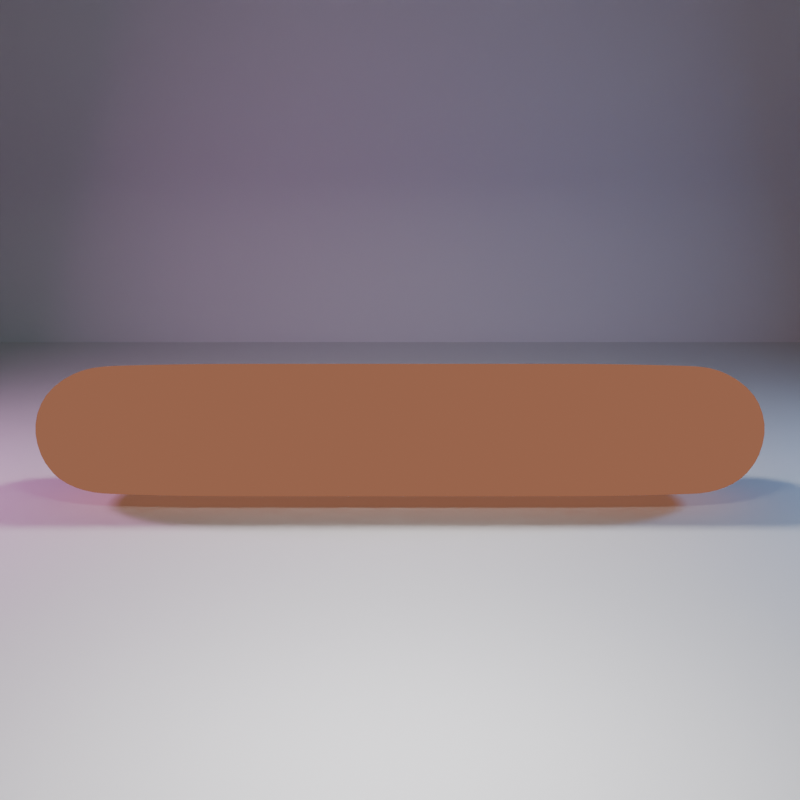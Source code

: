# Source: Virus_Mycobacterium_Tuberculosis.blend  (saved by Blender 4.0.36; exported with 4.5.12 LTS)
import bpy
from mathutils import Matrix  # noqa: F401  (used for matrix-valued properties, if any)

bpy.ops.wm.read_factory_settings(use_empty=True)
scene = bpy.context.scene
scene.name = 'Scene'

# ---- collections
col_collection = bpy.data.collections.new('Collection'); scene.collection.children.link(col_collection)

# ---- images (referenced by path relative to the original .blend; pixels are not part of the script)
import os
ASSET_DIR = os.environ.get("B2B_ASSET_DIR", "")  # directory of the original .blend (textures are referenced by path, not embedded)
HERE = os.path.dirname(os.path.abspath(__file__))  # packed textures are extracted next to this script under _unpacked/

def load_image(name, relpath, width, height, colorspace="sRGB"):
    """Load a texture the original file referenced (path relative to the .blend, or extracted next to this script)."""
    p = next((c for c in (os.path.join(HERE, relpath), os.path.join(ASSET_DIR, relpath)) if relpath and os.path.exists(c)), "")
    if p:
        img = bpy.data.images.load(p, check_existing=True)
        img.name = name
    else:  # same state as the original file: an image datablock whose file is absent (Cycles renders it pink)
        img = bpy.data.images.new(name, width, height)
        img.source = "FILE"
        img.filepath = "//" + (relpath or name)
    img.colorspace_settings.name = colorspace
    return img
img_body_virus_mycobacterium_tuberculosis = load_image('Body Virus Mycobacterium Tuberculosis', 'Body Virus Mycobacterium Tuberculosis.png', 1024, 1024, 'sRGB')

# ---- materials (node trees are filled in below, after node groups)
mat_virus_mycobacterium_tuberculosis = bpy.data.materials.new('virus Mycobacterium Tuberculosis')
mat_virus_mycobacterium_tuberculosis.use_transparent_shadow = False
mat_outline = bpy.data.materials.new('outline')
mat_outline.use_backface_culling = True
mat_outline.use_transparent_shadow = False

# ---- material node trees
mat_virus_mycobacterium_tuberculosis.use_nodes = True; mat_virus_mycobacterium_tuberculosis.node_tree.nodes.clear()
_N = mat_virus_mycobacterium_tuberculosis.node_tree.nodes; _L = mat_virus_mycobacterium_tuberculosis.node_tree.links
n0 = _N.new('ShaderNodeOutputMaterial'); n0.name = 'Material Output'; n0.location = (300, 300)
n1 = _N.new('ShaderNodeBsdfPrincipled'); n1.name = 'Principled BSDF'; n1.location = (10, 300)
n1.inputs[2].default_value = 1.0
n1.inputs[3].default_value = 1.45
n2 = _N.new('ShaderNodeTexImage'); n2.name = 'Image Texture'; n2.location = (-270, 260)
n2.image = img_body_virus_mycobacterium_tuberculosis
n3 = _N.new('ShaderNodeMapping'); n3.name = 'Mapping'; n3.location = (-450, 260)
n4 = _N.new('ShaderNodeTexCoord'); n4.name = 'Texture Coordinate'; n4.location = (-630, 260)
_L.new(n1.outputs[0], n0.inputs[0])
_L.new(n2.outputs[0], n1.inputs[0])
_L.new(n3.outputs[0], n2.inputs[0])
_L.new(n4.outputs[2], n3.inputs[0])
n0.is_active_output = True
mat_outline.use_nodes = True; mat_outline.node_tree.nodes.clear()
_N = mat_outline.node_tree.nodes; _L = mat_outline.node_tree.links
n0 = _N.new('ShaderNodeOutputMaterial'); n0.name = 'Material Output'; n0.location = (300, 300)
n1 = _N.new('ShaderNodeEmission'); n1.name = 'Emission'; n1.location = (10, 300)
n1.inputs[0].default_value = (0.3368, 0.1342, 0.07682, 1.0)
_L.new(n1.outputs[0], n0.inputs[0])
n0.is_active_output = True

# ---- world
world_world = bpy.data.worlds.new('World'); scene.world = world_world
world_world.use_nodes = True; world_world.node_tree.nodes.clear()
_N = world_world.node_tree.nodes; _L = world_world.node_tree.links
n0 = _N.new('ShaderNodeOutputWorld'); n0.name = 'World Output'; n0.location = (300, 300)
n1 = _N.new('ShaderNodeBackground'); n1.name = 'Background'; n1.location = (10, 300)
n1.inputs[0].default_value = (0.05088, 0.05088, 0.05088, 1.0)
_L.new(n1.outputs[0], n0.inputs[0])
n0.is_active_output = True
world_world.color = (0.05088, 0.05088, 0.05088)
world_world.use_sun_shadow = False
world_world.sun_shadow_jitter_overblur = 0.0

# ---- cameras
cam_camera_001 = bpy.data.cameras.new('Camera.001')

# ---- lights
light_area = bpy.data.lights.new('Area', 'AREA')
light_area.transmission_factor = 0.0
light_area.energy = 250.0
light_area.shadow_maximum_resolution = 0.006
light_area.use_absolute_resolution = True
light_area.size = 1.0
light_area.size_y = 1.0
light_area_001 = bpy.data.lights.new('Area.001', 'AREA')
light_area_001.color = (0.2627, 0.5197, 1.0)
light_area_001.transmission_factor = 0.0
light_area_001.energy = 300.0
light_area_001.shadow_maximum_resolution = 0.006
light_area_001.use_absolute_resolution = True
light_area_001.size = 1.0
light_area_001.size_y = 1.0
light_area_002 = bpy.data.lights.new('Area.002', 'AREA')
light_area_002.color = (1.0, 0.3892, 0.9186)
light_area_002.transmission_factor = 0.0
light_area_002.energy = 300.0
light_area_002.shadow_maximum_resolution = 0.006
light_area_002.use_absolute_resolution = True
light_area_002.size = 1.0
light_area_002.size_y = 1.0
light_area_003 = bpy.data.lights.new('Area.003', 'POINT')
light_area_003.color = (0.6552, 0.9322, 1.0)
light_area_003.transmission_factor = 0.0
light_area_003.use_soft_falloff = False
light_area_003.energy = 250.0
light_area_003.shadow_maximum_resolution = 0.006
light_area_003.use_absolute_resolution = True
light_area_004 = bpy.data.lights.new('Area.004', 'AREA')
light_area_004.transmission_factor = 0.0
light_area_004.energy = 250.0
light_area_004.shadow_maximum_resolution = 0.006
light_area_004.use_absolute_resolution = True
light_area_004.size = 1.0
light_area_004.size_y = 1.0

# ---- meshes
me_cube_001 = bpy.data.meshes.new('Cube.001')
me_cube_001.from_pydata([(-0.9041, -0.9042, -0.9042), (-0.9041, -0.9042, 0.9042), (-0.9041, 0.9042, -0.9042), (-0.9041, 0.9042, 0.9042), (0.9043, -0.9042, -0.9042), (0.9043, -0.9042, 0.9042), (0.9043, 0.9042, -0.9042), (0.9043, 0.9042, 0.9042), (-1.024, -1.097, -0.6244), (-1.029, -1.151, 1.077e-12), (-1.024, -1.097, 0.6244), (-1.024, 1.097, 0.6244), (-1.029, 1.151, 1.077e-12), (-1.024, 1.097, -0.6244), (1.024, 1.097, 0.6244), (1.029, 1.151, 1.077e-12), (1.024, 1.097, -0.6244), (1.024, -1.097, 0.6244), (1.029, -1.151, 1.077e-12), (1.024, -1.097, -0.6244), (-1.01, 0.5049, -1.087), (-1.015, 0.0, -1.092), (-1.01, -0.5049, -1.087), (-1.01, -0.5049, 1.087), (-1.015, 0.0, 1.092), (-1.01, 0.5049, 1.087), (1.01, -0.5049, -1.087), (1.015, 0.0, -1.092), (1.01, 0.5049, -1.087), (1.01, 0.5049, 1.087), (1.015, 0.0, 1.092), (1.01, -0.5049, 1.087), (1.105, 0.5918, -0.7252), (1.127, -7.036e-08, -0.7397), (1.105, -0.5918, -0.7252), (1.139, 0.6372, -1.891e-10), (1.18, -7.698e-08, -1.891e-10), (1.139, -0.6372, -1.891e-10), (1.105, 0.5918, 0.7252), (1.127, -7.036e-08, 0.7397), (1.105, -0.5918, 0.7252), (-1.105, -0.5918, -0.7252), (-1.127, 7.036e-08, -0.7397), (-1.105, 0.5918, -0.7252), (-1.139, -0.6372, -1.891e-10), (-1.18, 7.698e-08, -1.891e-10), (-1.139, 0.6372, -1.891e-10), (-1.105, -0.5918, 0.7252), (-1.127, 7.036e-08, 0.7397), (-1.105, 0.5918, 0.7252), (0.6299, 0.9448, -0.9448), (0.315, 0.9448, -0.9448), (9.232e-05, 0.9448, -0.9448), (-0.3148, 0.9448, -0.9448), (-0.6298, 0.9448, -0.9448), (-0.6298, 0.9448, 0.9448), (-0.3148, 0.9448, 0.9448), (9.237e-05, 0.9448, 0.9448), (0.315, 0.9448, 0.9448), (0.6299, 0.9448, 0.9448), (-0.6298, -0.9448, -0.9448), (-0.3148, -0.9448, -0.9448), (9.237e-05, -0.9448, -0.9448), (0.315, -0.9448, -0.9448), (0.6299, -0.9448, -0.9448), (0.6299, -0.9448, 0.9448), (0.315, -0.9448, 0.9448), (9.232e-05, -0.9448, 0.9448), (-0.3148, -0.9448, 0.9448), (-0.6298, -0.9448, 0.9448), (0.6819, -1.095, -0.6237), (0.3409, -1.095, -0.6237), (0.0, -1.095, -0.6237), (-0.3409, -1.095, -0.6237), (-0.6819, -1.095, -0.6237), (0.6819, -1.144, -6.939e-18), (0.3409, -1.144, -6.939e-18), (0.0, -1.144, -6.939e-18), (-0.3409, -1.144, -6.939e-18), (-0.6819, -1.144, -6.939e-18), (0.6819, -1.095, 0.6237), (0.3409, -1.095, 0.6237), (0.0, -1.095, 0.6237), (-0.3409, -1.095, 0.6237), (-0.6819, -1.095, 0.6237), (-0.6819, 1.095, -0.6237), (-0.3409, 1.095, -0.6237), (0.0, 1.095, -0.6237), (0.3409, 1.095, -0.6237), (0.6819, 1.095, -0.6237), (-0.6819, 1.144, -6.939e-18), (-0.3409, 1.144, -6.939e-18), (0.0, 1.144, -6.939e-18), (0.3409, 1.144, -6.939e-18), (0.6819, 1.144, -6.939e-18), (-0.6819, 1.095, 0.6237), (-0.3409, 1.095, 0.6237), (0.0, 1.095, 0.6237), (0.3409, 1.095, 0.6237), (0.6819, 1.095, 0.6237), (-0.7017, 0.5263, 1.133), (-0.3508, 0.5263, 1.133), (2.98e-08, 0.5263, 1.133), (0.3508, 0.5263, 1.133), (0.7017, 0.5263, 1.133), (-0.7017, 0.0, 1.133), (-0.3508, 0.0, 1.133), (2.98e-08, 0.0, 1.133), (0.3508, 0.0, 1.133), (0.7017, 0.0, 1.133), (-0.7017, -0.5263, 1.133), (-0.3508, -0.5263, 1.133), (2.98e-08, -0.5263, 1.133), (0.3508, -0.5263, 1.133), (0.7017, -0.5263, 1.133), (0.7017, 0.5263, -1.133), (0.3508, 0.5263, -1.133), (-2.98e-08, 0.5263, -1.133), (-0.3508, 0.5263, -1.133), (-0.7017, 0.5263, -1.133), (0.7017, 0.0, -1.133), (0.3508, 0.0, -1.133), (-2.98e-08, 0.0, -1.133), (-0.3508, 0.0, -1.133), (-0.7017, 0.0, -1.133), (0.7017, -0.5263, -1.133), (0.3508, -0.5263, -1.133), (-2.98e-08, -0.5263, -1.133), (-0.3508, -0.5263, -1.133), (-0.7017, -0.5263, -1.133), (0.8413, 0.9135, 0.9135), (0.8413, -0.9135, -0.9135), (0.9445, 1.095, -0.6237), (0.9446, 1.145, 9.441e-15), (0.9445, 1.095, 0.6237), (0.9372, 0.5089, 1.095), (0.9374, 0.0, 1.095), (0.9372, -0.5089, 1.095), (0.8413, 0.9135, -0.9135), (0.8413, -0.9135, 0.9135), (0.9445, -1.095, -0.6237), (0.9446, -1.145, 9.441e-15), (0.9445, -1.095, 0.6237), (0.9372, 0.5089, -1.095), (0.9374, 0.0, -1.095), (0.9372, -0.5089, -1.095), (-0.8269, 0.9156, -0.9156), (-0.8269, -0.9156, 0.9156), (-0.9269, -1.095, -0.6237), (-0.9269, -1.144, -6.939e-18), (-0.9269, -1.095, 0.6237), (-0.9214, 0.51, -1.098), (-0.9214, 0.0, -1.098), (-0.9214, -0.51, -1.098), (-0.8269, 0.9156, 0.9156), (-0.8269, -0.9156, -0.9156), (-0.9269, 1.095, -0.6237), (-0.9269, 1.144, -6.939e-18), (-0.9269, 1.095, 0.6237), (-0.9214, 0.51, 1.098), (-0.9214, 0.0, 1.098), (-0.9214, -0.51, 1.098)], [], [(49, 25, 3, 11), (134, 130, 7, 14), (40, 31, 5, 17), (150, 147, 1, 10), (145, 26, 4, 131), (161, 23, 1, 147), (155, 148, 8, 0), (148, 149, 9, 8), (149, 150, 10, 9), (26, 34, 19, 4), (34, 37, 18, 19), (37, 40, 17, 18), (138, 132, 16, 6), (132, 133, 15, 16), (133, 134, 14, 15), (20, 43, 13, 2), (43, 46, 12, 13), (46, 49, 11, 12), (9, 10, 47, 44), (44, 47, 48, 45), (45, 48, 49, 46), (8, 9, 44, 41), (41, 44, 45, 42), (42, 45, 46, 43), (0, 8, 41, 22), (22, 41, 42, 21), (21, 42, 43, 20), (15, 14, 38, 35), (35, 38, 39, 36), (36, 39, 40, 37), (16, 15, 35, 32), (32, 35, 36, 33), (33, 36, 37, 34), (6, 16, 32, 28), (28, 32, 33, 27), (27, 33, 34, 26), (154, 3, 25, 159), (159, 25, 24, 160), (160, 24, 23, 161), (138, 6, 28, 143), (143, 28, 27, 144), (144, 27, 26, 145), (14, 7, 29, 38), (38, 29, 30, 39), (39, 30, 31, 40), (10, 1, 23, 47), (47, 23, 24, 48), (48, 24, 25, 49), (152, 124, 129, 153), (124, 123, 128, 129), (123, 122, 127, 128), (122, 121, 126, 127), (121, 120, 125, 126), (151, 119, 124, 152), (119, 118, 123, 124), (118, 117, 122, 123), (117, 116, 121, 122), (116, 115, 120, 121), (146, 54, 119, 151), (54, 53, 118, 119), (53, 52, 117, 118), (52, 51, 116, 117), (51, 50, 115, 116), (136, 109, 114, 137), (109, 108, 113, 114), (108, 107, 112, 113), (107, 106, 111, 112), (106, 105, 110, 111), (135, 104, 109, 136), (104, 103, 108, 109), (103, 102, 107, 108), (102, 101, 106, 107), (101, 100, 105, 106), (130, 59, 104, 135), (59, 58, 103, 104), (58, 57, 102, 103), (57, 56, 101, 102), (56, 55, 100, 101), (157, 158, 95, 90), (90, 95, 96, 91), (91, 96, 97, 92), (92, 97, 98, 93), (93, 98, 99, 94), (156, 157, 90, 85), (85, 90, 91, 86), (86, 91, 92, 87), (87, 92, 93, 88), (88, 93, 94, 89), (146, 156, 85, 54), (54, 85, 86, 53), (53, 86, 87, 52), (52, 87, 88, 51), (51, 88, 89, 50), (141, 142, 80, 75), (75, 80, 81, 76), (76, 81, 82, 77), (77, 82, 83, 78), (78, 83, 84, 79), (140, 141, 75, 70), (70, 75, 76, 71), (71, 76, 77, 72), (72, 77, 78, 73), (73, 78, 79, 74), (131, 140, 70, 64), (64, 70, 71, 63), (63, 71, 72, 62), (62, 72, 73, 61), (61, 73, 74, 60), (137, 114, 65, 139), (114, 113, 66, 65), (113, 112, 67, 66), (112, 111, 68, 67), (111, 110, 69, 68), (153, 129, 60, 155), (129, 128, 61, 60), (128, 127, 62, 61), (127, 126, 63, 62), (126, 125, 64, 63), (142, 139, 65, 80), (80, 65, 66, 81), (81, 66, 67, 82), (82, 67, 68, 83), (83, 68, 69, 84), (158, 154, 55, 95), (95, 55, 56, 96), (96, 56, 57, 97), (97, 57, 58, 98), (98, 58, 59, 99), (17, 5, 139, 142), (31, 137, 139, 5), (4, 19, 140, 131), (19, 18, 141, 140), (18, 17, 142, 141), (7, 130, 135, 29), (29, 135, 136, 30), (30, 136, 137, 31), (120, 144, 145, 125), (115, 143, 144, 120), (50, 138, 143, 115), (94, 99, 134, 133), (89, 94, 133, 132), (50, 89, 132, 138), (125, 145, 131, 64), (99, 59, 130, 134), (11, 3, 154, 158), (22, 153, 155, 0), (2, 13, 156, 146), (13, 12, 157, 156), (12, 11, 158, 157), (2, 146, 151, 20), (20, 151, 152, 21), (21, 152, 153, 22), (105, 160, 161, 110), (100, 159, 160, 105), (55, 154, 159, 100), (79, 84, 150, 149), (74, 79, 149, 148), (60, 74, 148, 155), (110, 161, 147, 69), (84, 69, 147, 150)])
me_cube_001.polygons.foreach_set('use_smooth', [True] * 160)
_k = {(2, 146): 0.91442, (7, 130): 0.91442, (4, 131): 0.91442, (1, 147): 0.91442, (50, 138): 0.91442, (50, 51): 0.91442, (51, 52): 0.91442, (52, 53): 0.91442, (53, 54): 0.91442, (55, 154): 0.91442, (55, 56): 0.91442, (56, 57): 0.91442, (57, 58): 0.91442, (58, 59): 0.91442, (60, 155): 0.91442, (60, 61): 0.91442, (61, 62): 0.91442, (62, 63): 0.91442, (63, 64): 0.91442, (65, 139): 0.91442, (65, 66): 0.91442, (66, 67): 0.91442, (67, 68): 0.91442, (68, 69): 0.91442, (59, 130): 0.91442, (64, 131): 0.91442, (6, 138): 0.91442, (5, 139): 0.91442, (54, 146): 0.91442, (69, 147): 0.91442, (3, 154): 0.91442, (0, 155): 0.91442}
me_cube_001.attributes.new('crease_edge', 'FLOAT', 'EDGE').data.foreach_set('value', [_k.get((min(e.vertices), max(e.vertices)), 0.0) for e in me_cube_001.edges])
_uv = me_cube_001.uv_layers.new(name='UVMap')
_uv.uv.foreach_set('vector', [0.409, 0.08783, 0.3507, 0.1014, 0.38, 0.03826, 0.4256, 0.007569, 0.05458, 0.3813, 0.004104, 0.3978, 0.005326, 0.3878, 0.05449, 0.3686, 0.2918, 0.2775, 0.3489, 0.2626, 0.3199, 0.3264, 0.2761, 0.3581, 0.3446, 0.3841, 0.3033, 0.4001, 0.3054, 0.3877, 0.3445, 0.3686, 0.6656, 0.6799, 0.6662, 0.6915, 0.6024, 0.6746, 0.6009, 0.6645, 0.7675, 0.3095, 0.7683, 0.3236, 0.7044, 0.3068, 0.7026, 0.2944, 0.5921, 0.4001, 0.5413, 0.3841, 0.5414, 0.3686, 0.5906, 0.3877, 0.5413, 0.3841, 0.4417, 0.3841, 0.4415, 0.3679, 0.5414, 0.3686, 0.4417, 0.3841, 0.3446, 0.3841, 0.3445, 0.3686, 0.4415, 0.3679, 0.001683, 0.2665, 0.06005, 0.28, 0.0766, 0.3603, 0.03101, 0.3296, 0.06005, 0.28, 0.1761, 0.2861, 0.1765, 0.3679, 0.0766, 0.3603, 0.1761, 0.2861, 0.2918, 0.2775, 0.2761, 0.3581, 0.1765, 0.3679, 0.2922, 0.3978, 0.2513, 0.3813, 0.2514, 0.3686, 0.2905, 0.3878, 0.2513, 0.3813, 0.1542, 0.3813, 0.1544, 0.3679, 0.2514, 0.3686, 0.1542, 0.3813, 0.05458, 0.3813, 0.05449, 0.3686, 0.1544, 0.3679, 0.6979, 0.1052, 0.6407, 0.09039, 0.6251, 0.009776, 0.6689, 0.04146, 0.6407, 0.09039, 0.5251, 0.08174, 0.5255, -1.089e-08, 0.6251, 0.009776, 0.5251, 0.08174, 0.409, 0.08783, 0.4256, 0.007569, 0.5255, -1.089e-08, 0.5216, 0.3679, 0.4219, 0.3581, 0.4071, 0.277, 0.523, 0.2854, 0.523, 0.2854, 0.4071, 0.277, 0.4058, 0.1823, 0.5243, 0.1834, 0.5243, 0.1834, 0.4058, 0.1823, 0.409, 0.08783, 0.5251, 0.08174, 0.6215, 0.3603, 0.5216, 0.3679, 0.523, 0.2854, 0.6388, 0.2795, 0.6388, 0.2795, 0.523, 0.2854, 0.5243, 0.1834, 0.6422, 0.1849, 0.6422, 0.1849, 0.5243, 0.1834, 0.5251, 0.08174, 0.6407, 0.09039, 0.6659, 0.3304, 0.6215, 0.3603, 0.6388, 0.2795, 0.6962, 0.2666, 0.6962, 0.2666, 0.6388, 0.2795, 0.6422, 0.1849, 0.698, 0.1859, 0.698, 0.1859, 0.6422, 0.1849, 0.6407, 0.09039, 0.6979, 0.1052, 0.1726, 1.435e-09, 0.2725, 0.007538, 0.2898, 0.08834, 0.174, 0.08248, 0.174, 0.08248, 0.2898, 0.08834, 0.2932, 0.183, 0.1753, 0.1844, 0.1753, 0.1844, 0.2932, 0.183, 0.2918, 0.2775, 0.1761, 0.2861, 0.07294, 0.009745, 0.1726, 1.435e-09, 0.174, 0.08248, 0.05808, 0.0909, 0.05808, 0.0909, 0.174, 0.08248, 0.1753, 0.1844, 0.05684, 0.1856, 0.05684, 0.1856, 0.1753, 0.1844, 0.1761, 0.2861, 0.06005, 0.28, 0.028, 0.04061, 0.07294, 0.009745, 0.05808, 0.0909, -1.283e-08, 0.1051, -1.283e-08, 0.1051, 0.05808, 0.0909, 0.05684, 0.1856, -1.113e-08, 0.1858, -1.113e-08, 0.1858, 0.05684, 0.1856, 0.06005, 0.28, 0.001683, 0.2665, 0.9953, 0.2944, 0.9935, 0.3068, 0.9297, 0.3236, 0.9305, 0.3095, 0.9305, 0.3095, 0.9297, 0.3236, 0.849, 0.3244, 0.849, 0.3095, 0.849, 0.3095, 0.849, 0.3244, 0.7683, 0.3236, 0.7675, 0.3095, 0.893, 0.6645, 0.8915, 0.6746, 0.8277, 0.6915, 0.8283, 0.6799, 0.8283, 0.6799, 0.8277, 0.6915, 0.7469, 0.6923, 0.7469, 0.6799, 0.7469, 0.6799, 0.7469, 0.6923, 0.6662, 0.6915, 0.6656, 0.6799, 0.2725, 0.007538, 0.3169, 0.03742, 0.3473, 0.1013, 0.2898, 0.08834, 0.2898, 0.08834, 0.3473, 0.1013, 0.349, 0.182, 0.2932, 0.183, 0.2932, 0.183, 0.349, 0.182, 0.3489, 0.2626, 0.2918, 0.2775, 0.4219, 0.3581, 0.377, 0.3272, 0.349, 0.2628, 0.4071, 0.277, 0.4071, 0.277, 0.349, 0.2628, 0.349, 0.182, 0.4058, 0.1823, 0.4058, 0.1823, 0.349, 0.182, 0.3507, 0.1014, 0.409, 0.08783, 0.7469, 0.3828, 0.7469, 0.4179, 0.6628, 0.4179, 0.6654, 0.3828, 0.7469, 0.4179, 0.7469, 0.474, 0.6628, 0.474, 0.6628, 0.4179, 0.7469, 0.474, 0.7469, 0.5301, 0.6628, 0.5301, 0.6628, 0.474, 0.7469, 0.5301, 0.7469, 0.5862, 0.6628, 0.5862, 0.6628, 0.5301, 0.7469, 0.5862, 0.7469, 0.6422, 0.6628, 0.6422, 0.6628, 0.5862, 0.8285, 0.3828, 0.8311, 0.4179, 0.7469, 0.4179, 0.7469, 0.3828, 0.8311, 0.4179, 0.8311, 0.474, 0.7469, 0.474, 0.7469, 0.4179, 0.8311, 0.474, 0.8311, 0.5301, 0.7469, 0.5301, 0.7469, 0.474, 0.8311, 0.5301, 0.8311, 0.5862, 0.7469, 0.5862, 0.7469, 0.5301, 0.8311, 0.5862, 0.8311, 0.6422, 0.7469, 0.6422, 0.7469, 0.5862, 0.8933, 0.3979, 0.898, 0.4294, 0.8311, 0.4179, 0.8285, 0.3828, 0.898, 0.4294, 0.898, 0.4797, 0.8311, 0.474, 0.8311, 0.4179, 0.898, 0.4797, 0.898, 0.5301, 0.8311, 0.5301, 0.8311, 0.474, 0.898, 0.5301, 0.898, 0.5804, 0.8311, 0.5862, 0.8311, 0.5301, 0.898, 0.5804, 0.898, 0.6307, 0.8311, 0.6422, 0.8311, 0.5862, 0.849, 0.01238, 0.849, 0.05004, 0.7649, 0.05004, 0.7676, 0.01241, 0.849, 0.05004, 0.849, 0.1061, 0.7649, 0.1061, 0.7649, 0.05004, 0.849, 0.1061, 0.849, 0.1622, 0.7649, 0.1622, 0.7649, 0.1061, 0.849, 0.1622, 0.849, 0.2183, 0.7649, 0.2183, 0.7649, 0.1622, 0.849, 0.2183, 0.849, 0.2744, 0.7649, 0.2744, 0.7649, 0.2183, 0.9303, 0.0124, 0.9331, 0.05004, 0.849, 0.05004, 0.849, 0.01238, 0.9331, 0.05004, 0.9331, 0.1061, 0.849, 0.1061, 0.849, 0.05004, 0.9331, 0.1061, 0.9331, 0.1622, 0.849, 0.1622, 0.849, 0.1061, 0.9331, 0.1622, 0.9331, 0.2183, 0.849, 0.2183, 0.849, 0.1622, 0.9331, 0.2183, 0.9331, 0.2744, 0.849, 0.2744, 0.849, 0.2183, 0.995, 0.02776, 1.0, 0.06155, 0.9331, 0.05004, 0.9303, 0.0124, 1.0, 0.06155, 1.0, 0.1119, 0.9331, 0.1061, 0.9331, 0.05004, 1.0, 0.1119, 1.0, 0.1622, 0.9331, 0.1622, 0.9331, 0.1061, 1.0, 0.1622, 1.0, 0.2126, 0.9331, 0.2183, 0.9331, 0.1622, 1.0, 0.2126, 1.0, 0.2629, 0.9331, 0.2744, 0.9331, 0.2183, 0.1542, 0.6804, 0.05462, 0.6804, 0.05462, 0.6413, 0.1542, 0.6413, 0.1542, 0.6413, 0.05462, 0.6413, 0.05461, 0.5868, 0.1542, 0.5868, 0.1542, 0.5868, 0.05461, 0.5868, 0.0546, 0.5323, 0.1542, 0.5323, 0.1542, 0.5323, 0.0546, 0.5323, 0.05459, 0.4778, 0.1542, 0.4778, 0.1542, 0.4778, 0.05459, 0.4778, 0.05459, 0.4233, 0.1542, 0.4233, 0.2513, 0.6804, 0.1542, 0.6804, 0.1542, 0.6413, 0.2513, 0.6413, 0.2513, 0.6413, 0.1542, 0.6413, 0.1542, 0.5868, 0.2513, 0.5868, 0.2513, 0.5868, 0.1542, 0.5868, 0.1542, 0.5323, 0.2513, 0.5323, 0.2513, 0.5323, 0.1542, 0.5323, 0.1542, 0.4778, 0.2513, 0.4778, 0.2513, 0.4778, 0.1542, 0.4778, 0.1542, 0.4233, 0.2513, 0.4233, 0.2926, 0.6645, 0.2513, 0.6804, 0.2513, 0.6413, 0.298, 0.633, 0.298, 0.633, 0.2513, 0.6413, 0.2513, 0.5868, 0.298, 0.5826, 0.298, 0.5826, 0.2513, 0.5868, 0.2513, 0.5323, 0.298, 0.5323, 0.298, 0.5323, 0.2513, 0.5323, 0.2513, 0.4778, 0.2979, 0.4819, 0.2979, 0.4819, 0.2513, 0.4778, 0.2513, 0.4233, 0.2979, 0.4316, 0.4417, 0.6833, 0.3447, 0.6832, 0.3447, 0.6413, 0.4417, 0.6413, 0.4417, 0.6413, 0.3447, 0.6413, 0.3447, 0.5868, 0.4417, 0.5868, 0.4417, 0.5868, 0.3447, 0.5868, 0.3447, 0.5323, 0.4417, 0.5323, 0.4417, 0.5323, 0.3447, 0.5323, 0.3446, 0.4778, 0.4417, 0.4778, 0.4417, 0.4778, 0.3446, 0.4778, 0.3446, 0.4233, 0.4417, 0.4233, 0.5413, 0.6832, 0.4417, 0.6833, 0.4417, 0.6413, 0.5413, 0.6413, 0.5413, 0.6413, 0.4417, 0.6413, 0.4417, 0.5868, 0.5413, 0.5868, 0.5413, 0.5868, 0.4417, 0.5868, 0.4417, 0.5323, 0.5413, 0.5323, 0.5413, 0.5323, 0.4417, 0.5323, 0.4417, 0.4778, 0.5413, 0.4778, 0.5413, 0.4778, 0.4417, 0.4778, 0.4417, 0.4233, 0.5413, 0.4233, 0.5918, 0.6667, 0.5413, 0.6832, 0.5413, 0.6413, 0.5959, 0.6329, 0.5959, 0.6329, 0.5413, 0.6413, 0.5413, 0.5868, 0.5959, 0.5826, 0.5959, 0.5826, 0.5413, 0.5868, 0.5413, 0.5323, 0.5959, 0.5323, 0.5959, 0.5323, 0.5413, 0.5323, 0.5413, 0.4778, 0.5959, 0.4819, 0.5959, 0.4819, 0.5413, 0.4778, 0.5413, 0.4233, 0.5959, 0.4316, 0.7676, 0.01241, 0.7649, 0.05004, 0.698, 0.06155, 0.703, 0.02776, 0.7649, 0.05004, 0.7649, 0.1061, 0.698, 0.1119, 0.698, 0.06155, 0.7649, 0.1061, 0.7649, 0.1622, 0.698, 0.1622, 0.698, 0.1119, 0.7649, 0.1622, 0.7649, 0.2183, 0.698, 0.2126, 0.698, 0.1622, 0.7649, 0.2183, 0.7649, 0.2744, 0.698, 0.2629, 0.698, 0.2126, 0.6654, 0.3828, 0.6628, 0.4179, 0.5959, 0.4294, 0.6006, 0.3979, 0.6628, 0.4179, 0.6628, 0.474, 0.5959, 0.4797, 0.5959, 0.4294, 0.6628, 0.474, 0.6628, 0.5301, 0.5959, 0.5301, 0.5959, 0.4797, 0.6628, 0.5301, 0.6628, 0.5862, 0.5959, 0.5804, 0.5959, 0.5301, 0.6628, 0.5862, 0.6628, 0.6422, 0.5959, 0.6307, 0.5959, 0.5804, 0.3447, 0.6832, 0.3037, 0.6667, 0.298, 0.6329, 0.3447, 0.6413, 0.3447, 0.6413, 0.298, 0.6329, 0.298, 0.5826, 0.3447, 0.5868, 0.3447, 0.5868, 0.298, 0.5826, 0.298, 0.5323, 0.3447, 0.5323, 0.3447, 0.5323, 0.298, 0.5323, 0.298, 0.4819, 0.3446, 0.4778, 0.3446, 0.4778, 0.298, 0.4819, 0.298, 0.4316, 0.3446, 0.4233, 0.05462, 0.6804, 0.003863, 0.6645, 2.685e-05, 0.633, 0.05462, 0.6413, 0.05462, 0.6413, 2.685e-05, 0.633, 2.014e-05, 0.5826, 0.05461, 0.5868, 0.05461, 0.5868, 2.014e-05, 0.5826, 1.343e-05, 0.5323, 0.0546, 0.5323, 0.0546, 0.5323, 1.343e-05, 0.5323, 6.719e-06, 0.4819, 0.05459, 0.4778, 0.05459, 0.4778, 6.719e-06, 0.4819, 9.339e-09, 0.4316, 0.05459, 0.4233, 0.3445, 0.696, 0.3055, 0.6768, 0.3037, 0.6667, 0.3447, 0.6832, 0.7683, 0.0008052, 0.7676, 0.01241, 0.703, 0.02776, 0.7044, 0.0177, 0.5906, 0.6768, 0.5414, 0.696, 0.5413, 0.6832, 0.5918, 0.6667, 0.5414, 0.696, 0.4416, 0.6967, 0.4417, 0.6833, 0.5413, 0.6832, 0.4416, 0.6967, 0.3445, 0.696, 0.3447, 0.6832, 0.4417, 0.6833, 0.9935, 0.0177, 0.995, 0.02776, 0.9303, 0.0124, 0.9297, 0.0008051, 0.9297, 0.0008051, 0.9303, 0.0124, 0.849, 0.01238, 0.849, 0.0, 0.849, 0.0, 0.849, 0.01238, 0.7676, 0.01241, 0.7683, 0.0008052, 0.7469, 0.6422, 0.7469, 0.6799, 0.6656, 0.6799, 0.6628, 0.6422, 0.8311, 0.6422, 0.8283, 0.6799, 0.7469, 0.6799, 0.7469, 0.6422, 0.898, 0.6307, 0.893, 0.6645, 0.8283, 0.6799, 0.8311, 0.6422, 0.1542, 0.4233, 0.05459, 0.4233, 0.05458, 0.3813, 0.1542, 0.3813, 0.2513, 0.4233, 0.1542, 0.4233, 0.1542, 0.3813, 0.2513, 0.3813, 0.2979, 0.4316, 0.2513, 0.4233, 0.2513, 0.3813, 0.2922, 0.3978, 0.6628, 0.6422, 0.6656, 0.6799, 0.6009, 0.6645, 0.5959, 0.6307, 0.05459, 0.4233, 9.339e-09, 0.4316, 0.004104, 0.3978, 0.05458, 0.3813, 0.05454, 0.696, 0.005364, 0.6768, 0.003863, 0.6645, 0.05462, 0.6804, 0.6662, 0.3687, 0.6654, 0.3828, 0.6006, 0.3979, 0.6024, 0.3855, 0.2905, 0.6768, 0.2515, 0.696, 0.2513, 0.6804, 0.2926, 0.6645, 0.2515, 0.696, 0.1544, 0.6967, 0.1542, 0.6804, 0.2513, 0.6804, 0.1544, 0.6967, 0.05454, 0.696, 0.05462, 0.6804, 0.1542, 0.6804, 0.8915, 0.3855, 0.8933, 0.3979, 0.8285, 0.3828, 0.8277, 0.3687, 0.8277, 0.3687, 0.8285, 0.3828, 0.7469, 0.3828, 0.7469, 0.3679, 0.7469, 0.3679, 0.7469, 0.3828, 0.6654, 0.3828, 0.6662, 0.3687, 0.849, 0.2744, 0.849, 0.3095, 0.7675, 0.3095, 0.7649, 0.2744, 0.9331, 0.2744, 0.9305, 0.3095, 0.849, 0.3095, 0.849, 0.2744, 1.0, 0.2629, 0.9953, 0.2944, 0.9305, 0.3095, 0.9331, 0.2744, 0.4417, 0.4233, 0.3446, 0.4233, 0.3446, 0.3841, 0.4417, 0.3841, 0.5413, 0.4233, 0.4417, 0.4233, 0.4417, 0.3841, 0.5413, 0.3841, 0.5959, 0.4316, 0.5413, 0.4233, 0.5413, 0.3841, 0.5921, 0.4001, 0.7649, 0.2744, 0.7675, 0.3095, 0.7026, 0.2944, 0.698, 0.2629, 0.3446, 0.4233, 0.298, 0.4316, 0.3033, 0.4001, 0.3446, 0.3841])
me_cube_001.materials.append(mat_virus_mycobacterium_tuberculosis)
me_cube_001.materials.append(mat_outline)
me_cube_001.update()
me_plane = bpy.data.meshes.new('Plane')
me_plane.from_pydata([(-1.0, -1.0, 0.0), (1.0, -1.0, 0.0), (-1.0, 1.0, 0.0), (1.0, 1.0, 0.0), (-1.0, 1.0, 0.0), (1.0, 1.0, 0.0), (-1.0, 1.0, 1.185), (1.0, 1.0, 1.185), (-1.0, 1.0, 0.0875), (-1.0, -1.0, 0.0875), (1.0, -1.0, 0.0875), (1.0, 1.0, 0.0875)], [], [(1, 3, 11, 10), (2, 3, 5, 4), (4, 5, 7, 6), (9, 10, 11, 8), (2, 0, 9, 8), (3, 2, 8, 11), (0, 1, 10, 9)])
_uv = me_plane.uv_layers.new(name='UVMap')
_uv.uv.foreach_set('vector', [0.0, 0.0, 0.0, 0.0, 0.0, 0.0, 0.0, 0.0, 0.0, 1.0, 1.0, 1.0, 1.0, 1.0, 0.0, 1.0, 0.0, 1.0, 1.0, 1.0, 1.0, 1.0, 0.0, 1.0, 0.0, 0.0, 1.0, 0.0, 1.0, 1.0, 0.0, 1.0, 0.0, 0.0, 0.0, 0.0, 0.0, 0.0, 0.0, 0.0, 1.0, 1.0, 0.0, 1.0, 0.0, 1.0, 1.0, 1.0, 0.0, 0.0, 0.0, 0.0, 0.0, 0.0, 0.0, 0.0])
me_plane.update()

# ---- objects
ob_cube = bpy.data.objects.new('Cube', me_cube_001)
ob_area = bpy.data.objects.new('Area', light_area)
ob_area_001 = bpy.data.objects.new('Area.001', light_area_001)
ob_area_002 = bpy.data.objects.new('Area.002', light_area_002)
ob_area_003 = bpy.data.objects.new('Area.003', light_area_003)
ob_area_004 = bpy.data.objects.new('Area.004', light_area_004)
ob_camera = bpy.data.objects.new('Camera', cam_camera_001)
ob_plane = bpy.data.objects.new('Plane', me_plane)

# ---- transforms, parenting, visibility, modifiers, constraints
ob_cube.location = (0.0, 0.0, 0.0)
ob_cube.scale = (3.41, 0.5943, 0.5943)
_m = ob_cube.modifiers.new('Subdivision', 'SUBSURF')
_m = ob_cube.modifiers.new('Solidify', 'SOLIDIFY')
_m.thickness = 0.02
_m.thickness_clamp = 2.0
_m.material_offset = 2
_m.use_rim = False
_m.use_flip_normals = True
ob_area.location = (0.0, 0.0, 4.897)
ob_area.rotation_euler = (-0.3228, 0.01022, -0.001664)
ob_area_001.location = (9.426, 0.0, 2.507)
ob_area_001.rotation_euler = (-0.3289, 1.303, -0.00628)
ob_area_002.location = (-8.642, 0.0, 2.507)
ob_area_002.rotation_euler = (-0.3173, -1.279, -0.005782)
ob_area_003.location = (0.0, 0.0, -2.48)
ob_area_003.rotation_euler = (-0.3228, 0.01022, -0.001664)
ob_area_004.location = (0.0, -5.142, 3.025)
ob_area_004.rotation_euler = (-0.3228, 0.01022, -0.001664)
ob_camera.location = (0.0, -11.55, 3.445)
ob_camera.rotation_euler = (1.307, -0.0, 0.0)
ob_plane.location = (0.0, 0.0, -1.551)
ob_plane.scale = (8.308, 8.308, 8.308)

# ---- collection membership
col_collection.objects.link(ob_cube)
col_collection.objects.link(ob_area)
col_collection.objects.link(ob_area_001)
col_collection.objects.link(ob_area_002)
col_collection.objects.link(ob_area_003)
col_collection.objects.link(ob_area_004)
col_collection.objects.link(ob_camera)
col_collection.objects.link(ob_plane)

# ---- scene / render settings (as saved in the file)
scene.camera = ob_camera
scene.frame_start = 1; scene.frame_end = 250; scene.frame_set(1)
scene.render.engine = 'BLENDER_EEVEE_NEXT'
scene.render.resolution_x = 2752
scene.render.resolution_y = 2752
scene.cycles.sampling_pattern = 'TABULATED_SOBOL'
bpy.context.view_layer.update()
